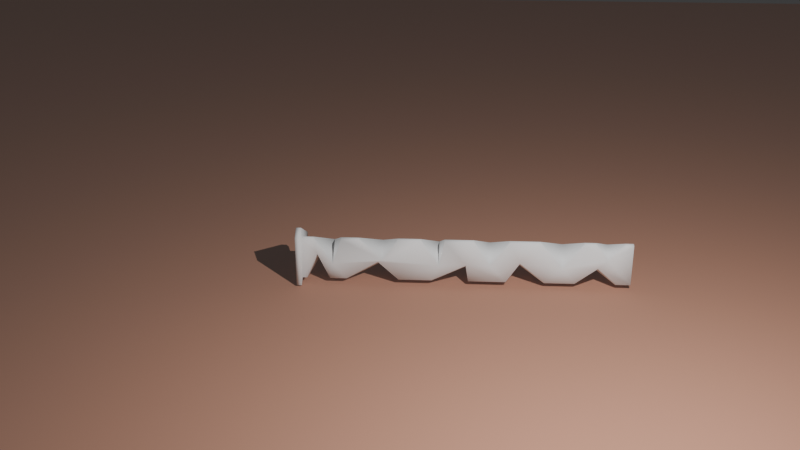 # Source: MarkerTower.blend  (saved by Blender 4.2.66; exported with 4.5.12 LTS)
import bpy
from mathutils import Matrix  # noqa: F401  (used for matrix-valued properties, if any)

bpy.ops.wm.read_factory_settings(use_empty=True)
scene = bpy.context.scene
scene.name = 'Scene'

# ---- collections
col_collection = bpy.data.collections.new('Collection'); scene.collection.children.link(col_collection)

# ---- materials (node trees are filled in below, after node groups)
mat_material_001 = bpy.data.materials.new('Material.001')
mat_material_005 = bpy.data.materials.new('Material.005')

# ---- material node trees
mat_material_001.use_nodes = True; mat_material_001.node_tree.nodes.clear()
_N = mat_material_001.node_tree.nodes; _L = mat_material_001.node_tree.links
n0 = _N.new('ShaderNodeBsdfPrincipled'); n0.name = 'Principled BSDF'; n0.location = (10, 300)
n0.inputs[0].default_value = (0.796, 0.3724, 0.237, 1.0)
n0.inputs[2].default_value = 0.9252
n0.inputs[3].default_value = 1.9
n0.inputs[4].default_value = 0.6063
n1 = _N.new('ShaderNodeOutputMaterial'); n1.name = 'Material Output'; n1.location = (390, 403)
_L.new(n0.outputs[0], n1.inputs[0])
n1.is_active_output = True
mat_material_005.use_nodes = True; mat_material_005.node_tree.nodes.clear()
_N = mat_material_005.node_tree.nodes; _L = mat_material_005.node_tree.links
n0 = _N.new('ShaderNodeBsdfPrincipled'); n0.name = 'Principled BSDF'; n0.location = (68, 391)
n0.inputs[2].default_value = 1.0
n1 = _N.new('ShaderNodeOutputMaterial'); n1.name = 'Material Output'; n1.location = (358, 391)
_L.new(n0.outputs[0], n1.inputs[0])
n1.is_active_output = True

# ---- world
world_world = bpy.data.worlds.new('World'); scene.world = world_world
world_world.use_nodes = True; world_world.node_tree.nodes.clear()
_N = world_world.node_tree.nodes; _L = world_world.node_tree.links
n0 = _N.new('ShaderNodeOutputWorld'); n0.name = 'World Output'; n0.location = (300, 300)
n1 = _N.new('ShaderNodeBackground'); n1.name = 'Background'; n1.location = (10, 300)
n1.inputs[0].default_value = (0.05088, 0.05088, 0.05088, 1.0)
_L.new(n1.outputs[0], n0.inputs[0])
n0.is_active_output = True
world_world.color = (0.05088, 0.05088, 0.05088)
world_world.sun_shadow_jitter_overblur = 0.0

# ---- cameras
cam_camera = bpy.data.cameras.new('Camera')

# ---- lights
light_light = bpy.data.lights.new('Light', 'POINT')
light_light.energy = 1000.0
light_light.shadow_soft_size = 0.02471

# ---- meshes
me_plane = bpy.data.meshes.new('Plane')
me_plane.from_pydata([(-1.0, -1.0, 0.0), (1.0, -1.0, 0.0), (-1.0, 1.0, 0.0), (1.0, 1.0, 0.0)], [], [(0, 1, 3, 2)])
_uv = me_plane.uv_layers.new(name='UVMap')
_uv.uv.foreach_set('vector', [0.0, 0.0, 1.0, 0.0, 1.0, 1.0, 0.0, 1.0])
me_plane.materials.append(mat_material_001)
me_plane.update()
me_markertower = bpy.data.meshes.new('MarkerTower')
me_markertower.from_pydata([(14.0, -6.928, 0.0), (13.0, -8.66, 0.0), (16.89, -11.93, 0.0), (15.89, -13.66, 0.0), (-13.0, -8.66, 0.0), (-15.89, -13.66, 0.0), (-19.77, -6.928, 0.0), (-14.0, -6.928, 0.0), (-1.0, 15.59, 0.0), (1.0, 15.59, 0.0), (-1.887, 20.59, 0.0), (-3.887, 20.59, 0.0), (-3.887, 20.59, -3.0), (-1.887, 20.59, -3.0), (-19.77, -6.928, -3.0), (-15.89, -13.66, -3.0), (15.89, -13.66, -3.0), (16.89, -11.93, -3.0), (14.0, -6.928, 2.791), (13.0, -8.66, 2.791), (5.846, 7.195, 9.556), (-3.308, -8.66, 9.556), (1.0, 15.59, 29.8), (10.0, 0.0, 34.0), (14.0, -6.928, 17.03), (14.0, -6.928, 27.07), (8.076, 3.333, 46.47), (1.0, 15.59, 56.5), (7.5, 4.33, 92.94), (1.0, 15.59, 77.54), (1.0, 15.59, 107.9), (7.5, 4.33, 132.8), (8.659, 2.322, 100.0), (14.0, -6.928, 79.17), (14.0, -6.928, 58.96), (1.0, 15.59, 134.0), (7.5, 4.33, 142.9), (14.0, -6.928, 147.9), (8.659, 2.322, 179.9), (14.0, -6.928, 166.2), (1.0, 15.59, 149.6), (1.0, 15.59, 170.5), (7.5, 4.33, 181.1), (14.0, -6.928, 200.0), (14.0, -6.928, 191.1), (1.0, 15.59, 193.0), (1.0, 15.59, 200.0), (14.0, -6.928, 124.4), (14.0, -6.928, 101.6), (13.0, -8.66, 27.07), (13.0, -8.66, 17.03), (-13.0, -8.66, 7.564), (2.967, -8.66, 18.88), (1.152, -8.66, 46.47), (-6.106e-15, -8.66, 49.12), (-13.0, -8.66, 24.46), (-13.0, -8.66, 35.04), (2.967, -8.66, 83.61), (13.0, -8.66, 58.96), (13.0, -8.66, 79.17), (2.319, -8.66, 100.0), (-13.0, -8.66, 86.92), (-13.0, -8.66, 104.4), (2.033, -8.66, 114.6), (13.0, -8.66, 124.4), (7.216e-15, -8.66, 132.8), (13.0, -8.66, 101.6), (13.0, -8.66, 147.9), (2.967, -8.66, 158.7), (-13.0, -8.66, 144.6), (-13.0, -8.66, 126.4), (13.0, -8.66, 166.2), (2.319, -8.66, 179.9), (-3.107, -8.66, 185.5), (13.0, -8.66, 200.0), (-13.0, -8.66, 200.0), (13.0, -8.66, 191.1), (-13.0, -8.66, 195.0), (-13.0, -8.66, 177.7), (-13.0, -8.66, 170.9), (-13.0, -8.66, 72.45), (-13.0, -8.66, 58.77), (-14.0, -6.928, 200.0), (-14.0, -6.928, 195.0), (-9.053, 1.64, 185.5), (-1.0, 15.59, 200.0), (-7.5, 4.33, 181.1), (-1.0, 15.59, 193.0), (-6.017, 6.899, 158.7), (-1.0, 15.59, 170.5), (-1.0, 15.59, 149.6), (-7.5, 4.33, 142.9), (-14.0, -6.928, 144.6), (-14.0, -6.928, 126.4), (-6.483, 6.091, 114.6), (-1.0, 15.59, 134.0), (-1.0, 15.59, 107.9), (-7.5, 4.33, 92.94), (-14.0, -6.928, 104.4), (-14.0, -6.928, 86.92), (-6.017, 6.899, 83.61), (-1.0, 15.59, 77.54), (-1.0, 15.59, 56.5), (-7.5, 4.33, 49.12), (-10.0, 0.0, 34.0), (-14.0, -6.928, 35.04), (-14.0, -6.928, 24.46), (-6.017, 6.899, 18.88), (-1.0, 15.59, 29.8), (-14.0, -6.928, 7.564), (-14.0, -6.928, 58.77), (-14.0, -6.928, 72.45), (-14.0, -6.928, 170.9), (-14.0, -6.928, 177.7)], [], [(0, 1, 2), (2, 1, 3), (3, 1, 4), (3, 4, 5), (5, 4, 6), (6, 4, 7), (6, 7, 8), (9, 10, 8), (8, 10, 11), (8, 11, 6), (11, 10, 12), (12, 10, 13), (6, 11, 14), (14, 11, 12), (5, 6, 15), (15, 6, 14), (3, 5, 16), (16, 5, 15), (2, 3, 17), (17, 3, 16), (16, 15, 17), (17, 15, 14), (17, 14, 13), (13, 14, 12), (0, 18, 1), (1, 18, 19), (18, 20, 19), (19, 20, 21), (18, 0, 20), (20, 0, 9), (20, 9, 22), (2, 17, 0), (0, 17, 13), (0, 13, 9), (9, 13, 10), (22, 23, 20), (20, 23, 24), (24, 23, 25), (25, 23, 26), (26, 23, 27), (26, 27, 28), (28, 27, 29), (30, 31, 28), (28, 31, 32), (28, 32, 26), (26, 32, 33), (26, 33, 34), (30, 35, 31), (31, 35, 36), (31, 36, 37), (37, 36, 38), (37, 38, 39), (40, 41, 36), (36, 41, 42), (36, 42, 38), (38, 42, 43), (38, 43, 44), (45, 46, 42), (42, 46, 43), (31, 47, 32), (32, 47, 48), (49, 50, 25), (25, 50, 24), (24, 50, 20), (20, 50, 21), (19, 21, 1), (1, 21, 4), (4, 21, 51), (51, 21, 52), (52, 21, 50), (52, 50, 49), (49, 53, 52), (52, 53, 54), (52, 54, 55), (55, 54, 56), (54, 53, 57), (57, 53, 58), (57, 58, 59), (59, 60, 57), (57, 60, 61), (61, 60, 62), (62, 60, 63), (63, 60, 64), (63, 64, 65), (60, 66, 64), (67, 68, 65), (65, 68, 69), (65, 69, 70), (67, 71, 68), (68, 71, 72), (68, 72, 73), (73, 72, 74), (73, 74, 75), (72, 76, 74), (75, 77, 73), (78, 79, 73), (73, 79, 68), (70, 63, 65), (57, 80, 54), (54, 80, 81), (59, 58, 33), (33, 58, 34), (33, 32, 59), (59, 32, 60), (64, 66, 47), (47, 66, 48), (48, 66, 32), (32, 66, 60), (71, 67, 39), (39, 67, 37), (39, 38, 71), (71, 38, 72), (74, 76, 43), (43, 76, 44), (44, 76, 38), (38, 76, 72), (82, 83, 75), (75, 83, 77), (77, 83, 73), (73, 83, 84), (83, 82, 84), (84, 82, 85), (84, 85, 86), (86, 85, 87), (84, 86, 88), (88, 86, 89), (88, 89, 90), (90, 91, 88), (88, 91, 92), (92, 91, 93), (93, 91, 94), (94, 91, 95), (94, 95, 96), (96, 97, 94), (94, 97, 98), (98, 97, 99), (99, 97, 100), (100, 97, 101), (100, 101, 102), (100, 102, 103), (103, 102, 104), (103, 104, 105), (105, 104, 106), (106, 104, 107), (107, 104, 108), (107, 108, 8), (8, 7, 107), (107, 7, 109), (110, 111, 103), (103, 111, 100), (88, 112, 84), (84, 112, 113), (113, 112, 78), (78, 112, 79), (79, 112, 68), (68, 112, 88), (92, 93, 69), (69, 93, 70), (70, 93, 63), (63, 93, 94), (98, 99, 62), (62, 99, 61), (61, 99, 57), (57, 99, 100), (111, 110, 80), (80, 110, 81), (81, 110, 54), (54, 110, 103), (105, 106, 56), (56, 106, 55), (55, 106, 52), (52, 106, 107), (4, 51, 7), (7, 51, 109), (51, 52, 109), (109, 52, 107), (8, 108, 9), (9, 108, 22), (29, 27, 101), (101, 27, 102), (102, 27, 104), (104, 27, 23), (35, 30, 95), (95, 30, 96), (96, 30, 97), (97, 30, 28), (41, 40, 89), (89, 40, 90), (90, 40, 91), (91, 40, 36), (46, 45, 85), (85, 45, 87), (87, 45, 86), (86, 45, 42), (62, 63, 98), (98, 63, 94), (69, 68, 92), (92, 68, 88), (80, 57, 111), (111, 57, 100), (56, 54, 105), (105, 54, 103), (78, 73, 113), (113, 73, 84), (37, 67, 31), (31, 67, 65), (47, 31, 64), (64, 31, 65), (34, 58, 26), (26, 58, 53), (25, 26, 49), (49, 26, 53), (95, 91, 35), (35, 91, 36), (101, 97, 29), (29, 97, 28), (89, 86, 41), (41, 86, 42), (108, 104, 22), (22, 104, 23), (75, 74, 82), (82, 74, 43), (82, 43, 85), (85, 43, 46)])
me_markertower.polygons.foreach_set('use_smooth', [True] * 224)
me_markertower.materials.append(mat_material_005)
me_markertower.update()

# ---- objects
ob_light = bpy.data.objects.new('Light', light_light)
ob_plane = bpy.data.objects.new('Plane', me_plane)
ob_camera = bpy.data.objects.new('Camera', cam_camera)
ob_markertower = bpy.data.objects.new('MarkerTower', me_markertower)

# ---- transforms, parenting, visibility, modifiers, constraints
ob_light.location = (1.562, -3.708, 3.641)
ob_light.rotation_euler = (0.6503, 0.05522, 1.866)
ob_light.lock_rotations_4d = False
ob_light.empty_display_type = 'ARROWS'
ob_light.color = (0.0, 0.0, 0.0, 0.0)
ob_light.lineart.crease_threshold = 0.0
ob_plane.location = (-0.1328, -0.002206, -0.2785)
ob_plane.scale = (11.92, 11.92, 11.92)
ob_camera.location = (-1.837e-15, -10.0, 5.0)
ob_camera.rotation_euler = (1.134, 0.0, 0.05236)
_c = ob_camera.constraints.new('TRACK_TO'); _c.name = 'Track To'
_c.active = False
_c = ob_camera.constraints.new('TRACK_TO'); _c.name = 'Track To.001'
_c.active = False
_c = ob_camera.constraints.new('TRACK_TO'); _c.name = 'Track To.002'
_c.active = False
_c = ob_camera.constraints.new('TRACK_TO'); _c.name = 'Track To.003'
_c.active = False
_c = ob_camera.constraints.new('TRACK_TO'); _c.name = 'Track To.004'
_c.active = False
_c = ob_camera.constraints.new('TRACK_TO'); _c.name = 'Track To.005'
_c.active = False
_c = ob_camera.constraints.new('TRACK_TO'); _c.name = 'Track To.006'
_c.active = False
_c = ob_camera.constraints.new('TRACK_TO'); _c.name = 'Track To.007'
_c.active = False
_c = ob_camera.constraints.new('TRACK_TO'); _c.name = 'Track To.008'
_c.active = False
_c = ob_camera.constraints.new('TRACK_TO'); _c.name = 'Track To.009'
_c.active = False
_c = ob_camera.constraints.new('TRACK_TO'); _c.name = 'Track To.010'
_c.active = False
_c = ob_camera.constraints.new('TRACK_TO'); _c.name = 'Track To.011'
_c.active = False
_c = ob_camera.constraints.new('TRACK_TO'); _c.name = 'Track To.012'
_c.active = False
_c = ob_camera.constraints.new('TRACK_TO'); _c.name = 'Track To.013'
_c.active = False
_c = ob_camera.constraints.new('TRACK_TO'); _c.name = 'Track To.014'
_c.active = False
_c = ob_camera.constraints.new('TRACK_TO'); _c.name = 'Track To.015'
_c.active = False
_c = ob_camera.constraints.new('TRACK_TO'); _c.name = 'Track To.016'
_c.active = False
_c = ob_camera.constraints.new('TRACK_TO'); _c.name = 'Track To.017'
_c.active = False
_c = ob_camera.constraints.new('TRACK_TO'); _c.name = 'Track To.018'
_c.active = False
_c = ob_camera.constraints.new('TRACK_TO'); _c.name = 'Track To.019'
_c.active = False
_c = ob_camera.constraints.new('TRACK_TO'); _c.name = 'Track To.020'
_c.active = False
_c = ob_camera.constraints.new('TRACK_TO'); _c.name = 'Track To.021'
_c.active = False
_c = ob_camera.constraints.new('TRACK_TO'); _c.name = 'Track To.022'
_c.active = False
_c = ob_camera.constraints.new('TRACK_TO'); _c.name = 'Track To.023'
ob_markertower.location = (-1.5, 0.0, 0.0)
ob_markertower.rotation_euler = (0.0, 1.571, 0.0)
ob_markertower.scale = (0.01638, 0.01638, 0.01638)

# ---- collection membership
col_collection.objects.link(ob_light)
col_collection.objects.link(ob_plane)
col_collection.objects.link(ob_camera)
col_collection.objects.link(ob_markertower)

# ---- scene / render settings (as saved in the file)
scene.camera = ob_camera
scene.frame_start = 0; scene.frame_end = 2; scene.frame_set(1)
scene.render.engine = 'CYCLES'
scene.render.resolution_x = 2560
scene.render.resolution_y = 1440
bpy.context.view_layer.update()
